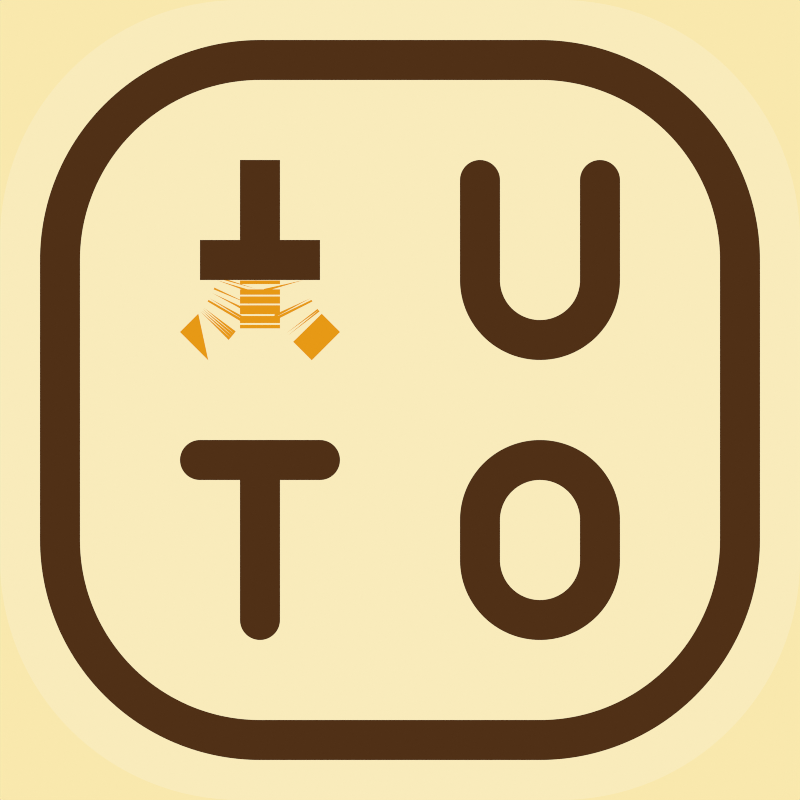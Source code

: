 # Source: acc4.blend  (saved by Blender 3.6.13; exported with 4.5.12 LTS)
import bpy
from mathutils import Matrix  # noqa: F401  (used for matrix-valued properties, if any)

bpy.ops.wm.read_factory_settings(use_empty=True)
scene = bpy.context.scene
scene.name = 'Scene'

# ---- materials (node trees are filled in below, after node groups)
mat_ico_outer = bpy.data.materials.new('ico_outer')
mat_ico_outer.diffuse_color = (1.0, 0.8879, 0.5906, 1.0)
mat_ico_outer.roughness = 1.0
mat_ico_inner = bpy.data.materials.new('ico_inner')
mat_ico_inner.diffuse_color = (1.0, 0.4508, 0.01161, 1.0)
mat_ico_inner.roughness = 1.0
mat_ico_bg = bpy.data.materials.new('ico_bg')
mat_ico_bg.diffuse_color = (0.08022, 0.02956, 0.008023, 1.0)
mat_ico_bg.roughness = 1.0

# ---- node groups
ng_nodegroup = bpy.data.node_groups.new('NodeGroup', 'ShaderNodeTree')
_s = ng_nodegroup.interface.new_socket(name='Result', in_out='OUTPUT', socket_type='NodeSocketColor')
_s.default_value = (0.0, 0.0, 0.0, 0.0)
_s = ng_nodegroup.interface.new_socket(name='Factor', in_out='INPUT', socket_type='NodeSocketFloat')
_s.subtype = 'FACTOR'
_s.min_value = 0.0
_s.max_value = 1.0
_N = ng_nodegroup.nodes; _L = ng_nodegroup.links
n0 = _N.new('NodeGroupOutput'); n0.name = 'Group Output'; n0.location = (372, 0)
n1 = _N.new('NodeGroupInput'); n1.name = 'Group Input'; n1.location = (-382, 0)
n2 = _N.new('ShaderNodeMix'); n2.name = 'Mix'; n2.location = (182, 88)
n2.data_type = 'RGBA'
n3 = _N.new('ShaderNodeRGB'); n3.name = 'RGB'; n3.location = (-176, 328)
n3.outputs[0].default_value = (0.9473, 0.8308, 0.4969, 1.0)
n4 = _N.new('ShaderNodeRGB'); n4.name = 'RGB.003'; n4.location = (-178, 117)
n4.outputs[0].default_value = (1.0, 1.0, 1.0, 1.0)
n5 = _N.new('ShaderNodeRGB'); n5.name = 'RGB.002'; n5.location = (-182, -328)
n5.outputs[0].default_value = (0.1683, 0.06125, 0.01681, 1.0)
n6 = _N.new('ShaderNodeRGB'); n6.name = 'RGB.001'; n6.location = (-176, -111)
n6.outputs[0].default_value = (0.08022, 0.02956, 0.008023, 1.0)
_L.new(n6.outputs[0], n2.inputs[7])
_L.new(n3.outputs[0], n2.inputs[6])
_L.new(n2.outputs[2], n0.inputs[0])
_L.new(n1.outputs[0], n2.inputs[0])
n0.is_active_output = True

# ---- material node trees
mat_ico_outer.use_nodes = True; mat_ico_outer.node_tree.nodes.clear()
_N = mat_ico_outer.node_tree.nodes; _L = mat_ico_outer.node_tree.links
n0 = _N.new('ShaderNodeOutputMaterial'); n0.name = 'Material Output'; n0.location = (300, 300)
n1 = _N.new('ShaderNodeEmission'); n1.name = 'Emission'; n1.location = (48, 253)
n2 = _N.new('ShaderNodeGroup'); n2.name = 'Group'; n2.location = (-190, 230)
n2.node_tree = ng_nodegroup
n2.inputs[0].default_value = 1.0
_L.new(n1.outputs[0], n0.inputs[0])
_L.new(n2.outputs[0], n1.inputs[0])
n0.is_active_output = True
mat_ico_inner.use_nodes = True; mat_ico_inner.node_tree.nodes.clear()
_N = mat_ico_inner.node_tree.nodes; _L = mat_ico_inner.node_tree.links
n0 = _N.new('ShaderNodeOutputMaterial'); n0.name = 'Material Output'; n0.location = (300, 300)
n1 = _N.new('ShaderNodeEmission'); n1.name = 'Emission'; n1.location = (48, 253)
n1.inputs[0].default_value = (0.7991, 0.3185, 0.0075, 1.0)
_L.new(n1.outputs[0], n0.inputs[0])
n0.is_active_output = True
mat_ico_bg.use_nodes = True; mat_ico_bg.node_tree.nodes.clear()
_N = mat_ico_bg.node_tree.nodes; _L = mat_ico_bg.node_tree.links
n0 = _N.new('ShaderNodeOutputMaterial'); n0.name = 'Material Output'; n0.location = (300, 300)
n1 = _N.new('ShaderNodeEmission'); n1.name = 'Emission'; n1.location = (48, 253)
n2 = _N.new('ShaderNodeGroup'); n2.name = 'Group'; n2.location = (-271, 251)
n2.width = 203
n2.node_tree = ng_nodegroup
n2.inputs[0].default_value = 0.0
_L.new(n1.outputs[0], n0.inputs[0])
_L.new(n2.outputs[0], n1.inputs[0])
n0.is_active_output = True

# ---- world
world_world = bpy.data.worlds.new('World'); scene.world = world_world
world_world.use_nodes = True; world_world.node_tree.nodes.clear()
_N = world_world.node_tree.nodes; _L = world_world.node_tree.links
n0 = _N.new('ShaderNodeBackground'); n0.name = 'Background'; n0.location = (-220, 120)
n0.inputs[0].default_value = (0.9473, 0.807, 0.4179, 1.0)
n1 = _N.new('ShaderNodeOutputWorld'); n1.name = 'World Output'; n1.location = (80, 120)
_L.new(n0.outputs[0], n1.inputs[0])
n1.is_active_output = True
world_world.use_sun_shadow = False
world_world.sun_shadow_jitter_overblur = 0.0

# ---- cameras
cam_camera = bpy.data.cameras.new('Camera')
cam_camera.type = 'ORTHO'
cam_camera.passepartout_alpha = 0.75
cam_camera.ortho_scale = 20.0
cam_camera.show_name = True
cam_camera.show_composition_center_diagonal = True
cam_camera.show_composition_thirds = True

# ---- meshes
me_plane = bpy.data.meshes.new('Plane')
me_plane.from_pydata([(-9.0, -9.0, 0.0), (9.0, -9.0, 0.0), (-9.0, 9.0, 0.0), (9.0, 9.0, 0.0)], [(2, 0), (0, 1), (1, 3), (3, 2)], [])
_uv = me_plane.uv_layers.new(name='UVMap')
_uv.uv.foreach_set('vector', [])
me_plane.materials.append(mat_ico_outer)
me_plane.update()
me_plane_001 = bpy.data.meshes.new('Plane.001')
me_plane_001.from_pydata([(2.5, 2.0, 0.0), (4.5, 2.0, 0.0), (2.5, 6.0, 0.0), (4.5, 6.0, 0.0)], [(2, 0), (0, 1), (1, 3)], [])
_uv = me_plane_001.uv_layers.new(name='UVMap')
_uv.uv.foreach_set('vector', [])
me_plane_001.materials.append(mat_ico_outer)
me_plane_001.update()
me_plane_002 = bpy.data.meshes.new('Plane.002')
me_plane_002.from_pydata([(1.5, -6.0, 0.0), (5.5, -6.0, 0.0), (1.5, -1.0, 0.0), (5.5, -1.0, 0.0)], [(2, 0), (0, 1), (1, 3), (3, 2)], [])
_uv = me_plane_002.uv_layers.new(name='UVMap')
_uv.uv.foreach_set('vector', [])
me_plane_002.materials.append(mat_ico_outer)
me_plane_002.update()
me_plane_003 = bpy.data.meshes.new('Plane.003')
me_plane_003.from_pydata([(-3.0, -6.0, 0.0), (-3.0, -1.0, 0.0), (-5.5, -2.0, 0.0), (-1.5, -2.0, 0.0)], [(1, 0), (3, 2)], [])
_uv = me_plane_003.uv_layers.new(name='UVMap')
_uv.uv.foreach_set('vector', [])
me_plane_003.materials.append(mat_ico_outer)
me_plane_003.update()
me_plane_004 = bpy.data.meshes.new('Plane.004')
me_plane_004.from_pydata([(-3.0, 3.0, 0.0), (-3.0, 6.0, 0.0), (-3.0, 3.0, 1.0), (-3.0, 6.0, 1.0), (-5.0, 4.0, 0.0), (-2.0, 4.0, 0.0), (-5.0, 4.0, 1.0), (-2.0, 4.0, 1.0)], [], [(1, 0, 2, 3), (5, 7, 6, 4)])
_uv = me_plane_004.uv_layers.new(name='UVMap')
_uv.uv.foreach_set('vector', [0.0, 0.0, 0.0, 0.0, 0.0, 0.0, 0.0, 0.0, 0.0, 0.0, 0.0, 0.0, 0.0, 0.0, 0.0, 0.0])
me_plane_004.materials.append(mat_ico_outer)
me_plane_004.update()
me_plane_006 = bpy.data.meshes.new('Plane.006')
me_plane_006.from_pydata([(-5.5, 1.7, -1.0), (-4.5, 4.0, -1.0), (-1.5, 1.7, -1.0), (-2.5, 4.0, -1.0), (-5.5, 1.7, 0.0), (-4.5, 4.0, 0.0), (-1.5, 1.7, 0.0), (-2.5, 4.0, 0.0), (-4.5, 2.7, -1.0), (-4.5, 2.7, 0.0), (-2.5, 2.7, -1.0), (-2.5, 2.7, 0.0), (-4.0, 1.0, -1.0), (-4.0, 4.0, -1.0), (-4.0, 1.0, 0.0), (-4.0, 4.0, 0.0), (-4.0, 2.5, -1.0), (-4.0, 2.5, 0.0)], [], [(8, 1, 5, 9), (10, 11, 7, 3), (0, 8, 9, 4), (2, 6, 11, 10), (16, 13, 15, 17), (12, 16, 17, 14)])
_uv = me_plane_006.uv_layers.new(name='UVMap')
_uv.uv.foreach_set('vector', [0.0, 0.0, 0.0, 0.0, 0.0, 0.0, 0.0, 0.0, 0.0, 0.0, 0.0, 0.0, 0.0, 0.0, 0.0, 0.0, 0.0, 0.0, 0.0, 0.0, 0.0, 0.0, 0.0, 0.0, 0.0, 0.0, 0.0, 0.0, 0.0, 0.0, 0.0, 0.0, 0.0, 0.0, 0.0, 0.0, 0.0, 0.0, 0.0, 0.0, 0.0, 0.0, 0.0, 0.0, 0.0, 0.0, 0.0, 0.0])
me_plane_006.materials.append(mat_ico_inner)
me_plane_006.materials.append(mat_ico_inner)
me_plane_006.update()
me_plane_007 = bpy.data.meshes.new('Plane.007')
me_plane_007.from_pydata([(-10.0, -10.0, 0.0), (10.0, -10.0, 0.0), (-10.0, 10.0, 0.0), (10.0, 10.0, 0.0)], [], [(0, 1, 3, 2)])
_uv = me_plane_007.uv_layers.new(name='UVMap')
_uv.uv.foreach_set('vector', [0.0, 0.0, 1.0, 0.0, 1.0, 1.0, 0.0, 1.0])
me_plane_007.materials.append(mat_ico_bg)
me_plane_007.update()

# ---- objects
ob_camera = bpy.data.objects.new('Camera', cam_camera)
ob_plane = bpy.data.objects.new('Plane', me_plane)
ob_plane_001 = bpy.data.objects.new('Plane.001', me_plane_001)
ob_plane_002 = bpy.data.objects.new('Plane.002', me_plane_002)
ob_plane_003 = bpy.data.objects.new('Plane.003', me_plane_003)
ob_plane_004 = bpy.data.objects.new('Plane.004', me_plane_004)
ob_plane_005 = bpy.data.objects.new('Plane.005', me_plane_006)
ob_plane_006 = bpy.data.objects.new('Plane.006', me_plane_007)

# ---- transforms, parenting, visibility, modifiers, constraints
ob_camera.location = (0.0, 0.0, 20.0)
ob_camera.lineart.crease_threshold = 0.0
ob_plane.location = (0.0, 0.0, 0.0)
_m = ob_plane.modifiers.new('Screw', 'SCREW')
_m.steps = 1
_m.render_steps = 1
_m.angle = 0.0
_m.screw_offset = 2.0
_m.use_normal_calculate = True
_m.use_smooth_shade = False
_m = ob_plane.modifiers.new('Bevel', 'BEVEL')
_m.width = 5.5
_m.width_pct = 5.5
_m.segments = 64
_m = ob_plane.modifiers.new('Solidify', 'SOLIDIFY')
_m.thickness = 1.0
_m.use_even_offset = True
ob_plane_001.location = (0.0, 0.0, 0.0)
_m = ob_plane_001.modifiers.new('Bevel', 'BEVEL')
_m.width = 4.0
_m.width_pct = 4.0
_m.segments = 64
_m.affect = 'VERTICES'
_m.offset_type = 'WIDTH'
_m = ob_plane_001.modifiers.new('Weld', 'WELD')
_m = ob_plane_001.modifiers.new('Screw', 'SCREW')
_m.steps = 1
_m.render_steps = 1
_m.angle = 0.0
_m.screw_offset = 1.0
_m.use_normal_calculate = True
_m.use_smooth_shade = False
_m = ob_plane_001.modifiers.new('Solidify', 'SOLIDIFY')
_m.thickness = 1.0
_m.offset = 1.0
_m.use_even_offset = True
_m = ob_plane_001.modifiers.new('Bevel.001', 'BEVEL')
_m.width = 1.0
_m.width_pct = 1.0
_m.segments = 16
ob_plane_002.location = (0.0, 0.0, 0.0)
_m = ob_plane_002.modifiers.new('Bevel', 'BEVEL')
_m.width = 10.38
_m.width_pct = 10.38
_m.segments = 64
_m.affect = 'VERTICES'
_m.offset_type = 'WIDTH'
_m = ob_plane_002.modifiers.new('Weld', 'WELD')
_m = ob_plane_002.modifiers.new('Screw', 'SCREW')
_m.steps = 1
_m.render_steps = 1
_m.angle = 0.0
_m.screw_offset = 1.0
_m.use_normal_calculate = True
_m.use_smooth_shade = False
_m = ob_plane_002.modifiers.new('Solidify', 'SOLIDIFY')
_m.thickness = 1.0
_m.offset = 1.0
_m.use_even_offset = True
_m = ob_plane_002.modifiers.new('Bevel.001', 'BEVEL')
_m.width = 1.0
_m.width_pct = 1.0
_m.segments = 16
ob_plane_003.location = (0.0, 0.0, 0.0)
_m = ob_plane_003.modifiers.new('Bevel', 'BEVEL')
_m.width = 4.0
_m.width_pct = 4.0
_m.segments = 64
_m.affect = 'VERTICES'
_m.offset_type = 'WIDTH'
_m = ob_plane_003.modifiers.new('Weld', 'WELD')
_m = ob_plane_003.modifiers.new('Screw', 'SCREW')
_m.steps = 1
_m.render_steps = 1
_m.angle = 0.0
_m.screw_offset = 1.0
_m.use_normal_calculate = True
_m.use_smooth_shade = False
_m = ob_plane_003.modifiers.new('Solidify', 'SOLIDIFY')
_m.thickness = 1.0
_m.offset = 1.0
_m.use_even_offset = True
_m = ob_plane_003.modifiers.new('Bevel.001', 'BEVEL')
_m.width = 1.0
_m.width_pct = 1.0
_m.segments = 16
ob_plane_004.location = (0.0, 0.0, 0.0)
ob_plane_004.pass_index = 1
_vg = ob_plane_004.vertex_groups.new(name='BEND')
_m = ob_plane_004.modifiers.new('Bevel.002', 'BEVEL')
_m.width = 1.5
_m.width_pct = 1.5
_m.segments = 16
_m.limit_method = 'VGROUP'
_m.vertex_group = 'BEND'
_m.offset_type = 'WIDTH'
_m = ob_plane_004.modifiers.new('Weld', 'WELD')
_m.show_render = False
_m = ob_plane_004.modifiers.new('Solidify', 'SOLIDIFY')
_m.thickness = 1.0
_m.offset = 1.0
_m.use_even_offset = True
_m = ob_plane_004.modifiers.new('Bevel.001', 'BEVEL')
_m.width = 1.0
_m.width_pct = 1.0
_m.segments = 16
_m.limit_method = 'WEIGHT'
ob_plane_005.location = (0.0, 0.0, 0.0)
ob_plane_005.pass_index = 1
_vg = ob_plane_005.vertex_groups.new(name='BEND')
_vg.add([8, 9, 10, 11, 16, 17], 1.0, 'REPLACE')
_m = ob_plane_005.modifiers.new('Bevel.002', 'BEVEL')
_m.width = 1.419
_m.width_pct = 1.419
_m.segments = 32
_m.limit_method = 'VGROUP'
_m.vertex_group = 'BEND'
_m.offset_type = 'WIDTH'
_m = ob_plane_005.modifiers.new('Weld', 'WELD')
_m.show_render = False
_m = ob_plane_005.modifiers.new('Solidify', 'SOLIDIFY')
_m.thickness = 1.0
_m.offset = 1.0
_m.use_even_offset = True
_m = ob_plane_005.modifiers.new('Bevel.001', 'BEVEL')
_m.width = 1.0
_m.width_pct = 1.0
_m.segments = 16
_m.limit_method = 'WEIGHT'
ob_plane_006.location = (0.0, 0.0, 0.0)
_m = ob_plane_006.modifiers.new('Bevel', 'BEVEL')
_m.width = 6.0
_m.width_pct = 6.0
_m.segments = 32
_m.affect = 'VERTICES'

# ---- collection membership
scene.collection.objects.link(ob_camera)
scene.collection.objects.link(ob_plane)
scene.collection.objects.link(ob_plane_001)
scene.collection.objects.link(ob_plane_002)
scene.collection.objects.link(ob_plane_003)
scene.collection.objects.link(ob_plane_004)
scene.collection.objects.link(ob_plane_005)
scene.collection.objects.link(ob_plane_006)

# ---- scene / render settings (as saved in the file)
scene.camera = ob_camera
scene.frame_start = 1; scene.frame_end = 250; scene.frame_set(1)
scene.render.engine = 'CYCLES'
scene.render.image_settings.compression = 100
scene.render.image_settings.exr_codec = 'NONE'
scene.render.resolution_x = 256
scene.render.resolution_y = 256
scene.render.film_transparent = True
scene.render.use_border = True
scene.render.simplify_subdivision_render = 0
scene.render.simplify_child_particles_render = 0.0
scene.cycles.use_denoising = False
scene.cycles.samples = 300
scene.cycles.sampling_pattern = 'TABULATED_SOBOL'
scene.cycles.auto_scrambling_distance = True
scene.cycles.filter_width = 1.0
scene.view_settings.view_transform = 'Standard'
bpy.context.view_layer.update()
